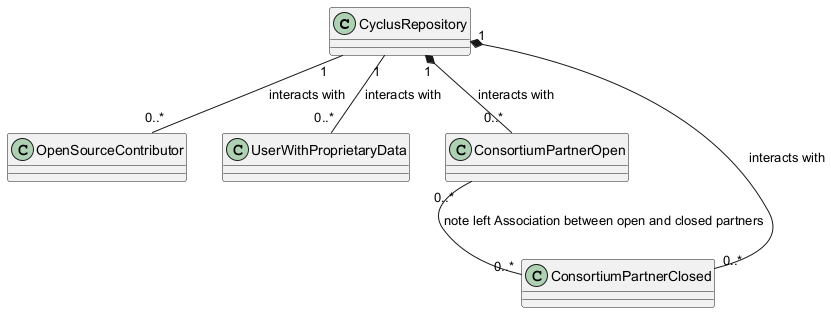

The diagram above was rendered by PlantUML. Its source (embedded in the PNG):
@startuml
class CyclusRepository
class OpenSourceContributor
class UserWithProprietaryData
class ConsortiumPartnerOpen
class ConsortiumPartnerClosed

CyclusRepository "1" *-- "0..*" ConsortiumPartnerOpen : interacts with
CyclusRepository "1" *-- "0..*" ConsortiumPartnerClosed : interacts with
CyclusRepository "1" -- "0..*" OpenSourceContributor : interacts with
CyclusRepository "1" -- "0..*" UserWithProprietaryData : interacts with
ConsortiumPartnerOpen "0..*" -- "0..*" ConsortiumPartnerClosed : note left Association between open and closed partners
@enduml